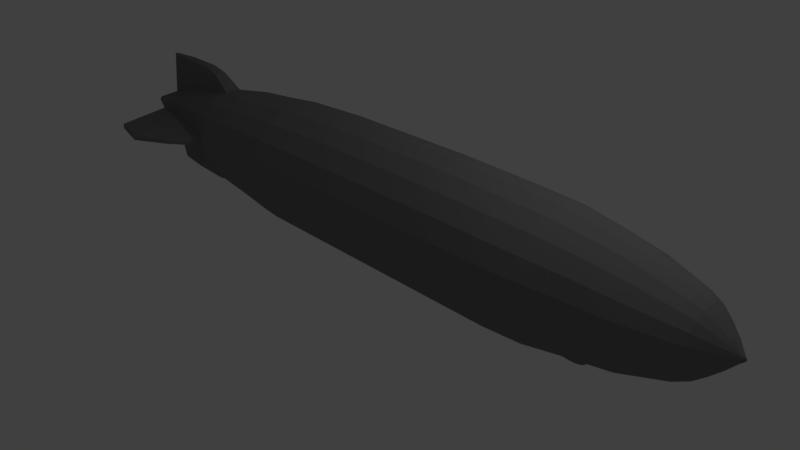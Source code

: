 # Source: Zeppelin.blend  (saved by Blender 2.79.0; exported with 4.5.12 LTS)
import bpy
from mathutils import Matrix  # noqa: F401  (used for matrix-valued properties, if any)

bpy.ops.wm.read_factory_settings(use_empty=True)
scene = bpy.context.scene
scene.name = 'Scene'

# ---- collections
col_collection_1 = bpy.data.collections.new('Collection 1'); scene.collection.children.link(col_collection_1)

# ---- materials (node trees are filled in below, after node groups)
mat_material_001 = bpy.data.materials.new('Material.001')
mat_material_001.alpha_threshold = 0.0
mat_material_001.use_transparent_shadow = False
mat_material_001.diffuse_color = (0.2019, 0.2019, 0.2019, 1.0)
mat_material_001.roughness = 0.5
mat_material_001.specular_intensity = 0.1578

# ---- material node trees

# ---- world
world_world = bpy.data.worlds.new('World'); scene.world = world_world
world_world.color = (0.05088, 0.05088, 0.05088)
world_world.use_sun_shadow = False
world_world.sun_shadow_jitter_overblur = 0.0
world_world.cycles.sampling_method = 'MANUAL'

# ---- cameras
cam_camera = bpy.data.cameras.new('Camera')
cam_camera.clip_end = 100.0
cam_camera.lens = 35.0
cam_camera.sensor_width = 32.0
cam_camera.sensor_height = 18.0
cam_camera.ortho_scale = 7.314
cam_camera.dof.focus_distance = 0.0
cam_camera.dof.aperture_fstop = 128.0

# ---- lights
light_lamp = bpy.data.lights.new('Lamp', 'POINT')
light_lamp.transmission_factor = 0.0
light_lamp.cutoff_distance = 30.0
light_lamp.energy = 100.0
light_lamp.shadow_buffer_clip_start = 1.001
light_lamp.shadow_soft_size = 0.1
light_lamp.shadow_maximum_resolution = 0.006
light_lamp.use_absolute_resolution = True

# ---- meshes
me_cylinder = bpy.data.meshes.new('Cylinder')
me_cylinder.from_pydata([(-2.936e-07, 0.06111, -6.105), (-0.02232, 0.01809, 6.105), (0.01888, 0.05812, -6.105), (-0.01661, 0.01721, 6.105), (0.03592, 0.04944, -6.105), (-0.01144, 0.01464, 6.105), (0.04944, 0.03592, -6.105), (-0.007315, 0.01063, 6.105), (0.05812, 0.01888, -6.105), (-0.004618, 0.005591, 6.105), (0.06111, 0.0, -6.105), (-0.003717, 0.0, 6.105), (0.05812, -0.01888, -6.105), (-0.004729, -0.005591, 6.105), (0.04944, -0.03592, -6.105), (-0.007424, -0.01063, 6.105), (0.03592, -0.04944, -6.105), (-0.01155, -0.01464, 6.105), (0.01888, -0.05812, -6.105), (-0.01671, -0.01721, 6.105), (-3.135e-07, -0.06111, -6.105), (-0.02242, -0.01809, 6.105), (-0.01888, -0.05812, -6.105), (-0.02813, -0.01721, 6.105), (-0.03592, -0.04944, -6.105), (-0.03329, -0.01464, 6.105), (-0.04944, -0.03592, -6.105), (-0.03741, -0.01063, 6.105), (-0.05812, -0.01888, -6.105), (-0.04009, -0.005591, 6.105), (-0.06111, 0.0, -6.105), (-0.04099, 0.0, 6.105), (-0.05812, 0.01888, -6.105), (-0.03999, 0.005591, 6.105), (-0.04944, 0.03592, -6.105), (-0.03731, 0.01063, 6.105), (-0.03592, 0.04944, -6.105), (-0.03319, 0.01464, 6.105), (-0.01888, 0.05812, -6.105), (-0.02803, 0.01721, 6.105), (0.5552, 0.0, 5.463), (0.7528, 0.0, 4.82), (0.9649, 0.0, 3.535), (1.0, 0.0, 2.892), (1.0, 0.0, -1.607), (0.9293, 0.0, -2.249), (0.8696, 0.0, -2.892), (0.7652, 0.0, -3.535), (-0.9849, -0.1011, -3.901), (-1.059, -0.08701, -4.177), (0.3178, 0.0, -5.463), (0.5275, -0.1717, 5.463), (0.7159, -0.2326, 4.82), (0.811, -0.2635, 4.177), (0.9177, -0.2982, 3.535), (0.9511, -0.309, 2.892), (0.9511, -0.309, -1.607), (0.8838, -0.2872, -2.249), (0.8271, -0.2687, -2.892), (0.7278, -0.07417, -3.535), (0.5739, -0.1865, -4.177), (0.4359, -0.1416, -4.82), (0.3022, -0.09819, -5.463), (0.4476, -0.3266, 5.463), (0.609, -0.4425, 4.82), (0.6899, -0.5012, 4.177), (0.7806, -0.5672, 3.535), (0.809, -0.5878, 2.892), (0.809, -0.5878, -1.607), (0.7518, -0.5462, -2.249), (0.7035, -0.5112, -2.892), (0.6191, -0.4498, -3.535), (0.4882, -0.3547, -4.177), (0.3708, -0.2694, -4.82), (0.2571, -0.1868, -5.463), (0.3235, -0.4495, 5.463), (0.4425, -0.609, 4.82), (0.5012, -0.6899, 4.177), (0.5672, -0.7806, 3.535), (0.5878, -0.809, 2.892), (0.5878, -0.809, -1.607), (0.5462, -0.7518, -2.249), (0.5112, -0.7035, -2.892), (0.4498, -0.6191, -3.535), (0.3547, -0.4882, -4.177), (0.2694, -0.3708, -4.82), (0.1868, -0.2571, -5.463), (0.1673, -0.5284, 5.463), (0.2326, -0.7159, 4.82), (0.2635, -0.811, 4.177), (0.2982, -0.9177, 3.535), (0.309, -0.9511, 2.892), (0.309, -0.9511, -1.607), (0.2872, -0.8838, -2.249), (0.2687, -0.8271, -2.892), (0.07031, -0.7278, -3.536), (0.08944, -0.5739, -4.177), (0.08547, -0.4359, -4.82), (0.05926, -0.3022, -5.463), (-0.006893, -0.5556, 5.463), (7.036e-08, -0.7528, 4.82), (-1.216e-08, -0.8527, 4.177), (-8.963e-08, -0.9649, 3.535), (-1.433e-07, -1.0, 2.892), (-4.273e-07, -1.0, -1.607), (-4.468e-07, -0.9293, -2.249), (-4.585e-07, -0.8696, -2.892), (-4.561e-07, -0.7652, -3.535), (-4.683e-07, -0.3178, -5.463), (-0.1818, -0.5284, 5.463), (-0.2326, -0.7159, 4.82), (-0.2655, -0.811, 4.177), (-0.2982, -0.9177, 3.535), (-0.309, -0.9511, 2.892), (-0.309, -0.9511, -1.607), (-0.2872, -0.8838, -2.249), (-0.2687, -0.8271, -2.892), (-0.08445, -0.7278, -3.536), (-0.1098, -0.5739, -4.177), (-0.08547, -0.4359, -4.82), (-0.05926, -0.3022, -5.463), (-0.34, -0.4495, 5.463), (-0.4449, -0.609, 4.82), (-0.5133, -0.6899, 4.177), (-0.5678, -0.7806, 3.535), (-0.5878, -0.809, 2.892), (-0.5878, -0.809, -1.607), (-0.5462, -0.7518, -2.249), (-0.5112, -0.7035, -2.892), (-0.4498, -0.6191, -3.535), (-0.3547, -0.4882, -4.177), (-0.2694, -0.3708, -4.82), (-0.1868, -0.2571, -5.463), (-0.4662, -0.3266, 5.463), (-0.6208, -0.4425, 4.82), (-0.7157, -0.5012, 4.177), (-0.7893, -0.5672, 3.535), (-0.809, -0.5878, 2.892), (-0.809, -0.5878, -1.607), (-0.7518, -0.5462, -2.249), (-0.7035, -0.5112, -2.892), (-0.6191, -0.4498, -3.535), (-0.4882, -0.3547, -4.177), (-0.3708, -0.2694, -4.82), (-0.2571, -0.1868, -5.463), (-0.5469, -0.1717, 5.463), (-0.7401, -0.2326, 4.82), (-0.849, -0.2635, 4.177), (-0.9328, -0.2982, 3.535), (-0.9515, -0.309, 2.892), (-0.9515, -0.309, -1.607), (-0.8838, -0.2872, -2.249), (-0.8271, -0.2687, -2.892), (-0.7522, -0.137, -3.535), (-0.6349, -0.08701, -4.177), (-0.497, -0.07613, -4.82), (-0.3022, -0.03269, -5.463), (-0.5752, 0.0, 5.463), (-0.7802, 0.0, 4.82), (-0.896, 0.0, 4.177), (-0.9845, 0.0, 3.535), (-1.001, 0.0, 2.892), (-1.001, 0.0, -1.607), (-0.9293, 0.0, -2.249), (-0.8696, 0.0, -2.892), (-0.7652, 0.0, -3.535), (-0.3178, 0.0, -5.463), (0.1816, 0.0, 5.945), (0.3374, 0.0, 5.784), (0.4726, 0.0, 5.623), (0.1718, -0.06087, 5.945), (0.3198, -0.1069, 5.784), (0.4482, -0.147, 5.623), (0.1429, -0.1158, 5.945), (0.2688, -0.2034, 5.784), (0.3791, -0.2797, 5.623), (0.09755, -0.1594, 5.945), (0.1903, -0.2799, 5.784), (0.2721, -0.3849, 5.623), (0.04096, -0.1873, 5.945), (0.09198, -0.3291, 5.784), (0.1377, -0.4525, 5.623), (-0.02144, -0.197, 5.945), (-0.01681, -0.346, 5.784), (-0.01126, -0.4758, 5.623), (-0.08365, -0.1873, 5.945), (-0.1255, -0.3291, 5.784), (-0.1612, -0.4525, 5.623), (-0.1397, -0.1594, 5.945), (-0.2244, -0.2799, 5.784), (-0.2971, -0.3849, 5.623), (-0.1841, -0.1158, 5.945), (-0.3033, -0.2034, 5.784), (-0.4053, -0.2797, 5.623), (-0.2126, -0.06087, 5.945), (-0.354, -0.1069, 5.784), (-0.4754, -0.147, 5.623), (-0.2224, 0.0, 5.945), (-0.3715, 0.0, 5.784), (-0.4993, 0.0, 5.623), (1.016, 0.0, -3.806), (1.101, 0.0, -4.171), (1.066, 0.0, -4.872), (1.005, 0.0, -5.359), (0.9781, -0.0386, -3.806), (1.072, -0.04067, -4.171), (1.043, -0.03998, -4.872), (0.9891, -0.02797, -5.359), (-1.077, -0.07613, -4.82), (-1.069, -0.03269, -5.347), (-1.022, 0.0, -3.901), (-1.089, 0.0, -4.177), (-1.099, 0.0, -4.82), (-1.084, 0.0, -5.347), (0.9221, 0.0, 3.78), (0.877, -0.2849, 3.78), (0.746, -0.542, 3.78), (0.542, -0.746, 3.78), (0.2849, -0.877, 3.78), (-6.007e-08, -0.9221, 3.78), (-0.2849, -0.877, 3.78), (-0.5452, -0.746, 3.78), (-0.7602, -0.542, 3.78), (-0.9051, -0.2849, 3.78), (-0.9544, 0.0, 3.78), (0.8337, 0.0, 4.299), (0.7929, -0.2576, 4.299), (0.6745, -0.4901, 4.299), (0.4901, -0.6745, 4.299), (0.2576, -0.7929, 4.299), (3.522e-09, -0.8337, 4.299), (-0.2603, -0.7929, 4.299), (-0.503, -0.6745, 4.299), (-0.701, -0.4901, 4.299), (-0.8312, -0.2576, 4.299), (-0.877, 0.0, 4.299), (0.9761, 0.0, 4.222), (1.024, 0.0, 4.09), (0.9594, -0.1446, 4.218), (0.9973, -0.1451, 4.095), (1.01, 0.0, 3.92), (0.9904, -0.153, 3.931), (0.03293, -1.167, -3.926), (0.05686, -1.463, -4.554), (0.05025, -1.396, -4.866), (0.04767, -1.331, -5.178), (-8.083e-07, -1.167, -3.926), (-8.152e-07, -1.477, -4.554), (-8.095e-07, -1.407, -4.866), (-8.105e-07, -1.338, -5.178), (-0.03293, -1.167, -3.926), (-0.05686, -1.463, -4.554), (-0.05025, -1.396, -4.866), (-0.04767, -1.331, -5.178), (0.9753, 0.0, 3.848), (0.802, -0.2606, 4.238), (0.9519, -0.1887, 3.86), (0.844, -0.2742, 3.979), (0.8995, -0.1425, 3.78), (0.8133, -0.1288, 4.299), (1.008, 0.0, 4.165), (0.985, -0.1411, 4.168), (1.015, -0.0883, 4.093), (1.025, 0.0, 4.004), (1.001, -0.1462, 4.009), (1.004, -0.09205, 3.923), (0.9708, -0.08617, 4.222), (0.9144, -0.1846, 4.25), (0.9306, 0.0, 4.267), (0.9666, -0.1089, 3.852), (1.0, -0.08573, 4.168), (1.016, -0.08902, 4.005), (0.9233, -0.1022, 4.264), (1.0, 0.0, 1.767), (1.0, 0.0, 0.6427), (1.0, 0.0, -0.482), (0.9511, -0.309, 1.767), (0.9511, -0.309, 0.6427), (0.9511, -0.309, -0.482), (0.809, -0.5878, 1.767), (0.809, -0.5878, 0.6427), (0.809, -0.5878, -0.482), (0.5878, -0.809, 1.767), (0.5878, -0.809, 0.6427), (0.5878, -0.809, -0.482), (0.309, -0.9511, 1.767), (0.309, -0.9511, 0.6427), (0.309, -0.9511, -0.482), (-2.143e-07, -1.0, 1.767), (-2.853e-07, -1.0, 0.6427), (-3.563e-07, -1.0, -0.482), (-0.309, -0.9511, 1.767), (-0.309, -0.9511, 0.6427), (-0.309, -0.9511, -0.482), (-0.5959, -0.809, 1.767), (-0.5959, -0.809, 0.6427), (-0.5959, -0.809, -0.482), (-0.8372, -0.5878, 1.767), (-0.8372, -0.5878, 0.6427), (-0.8372, -0.5878, -0.482), (-0.9997, -0.309, 1.767), (-0.9997, -0.309, 0.6427), (-0.9997, -0.309, -0.482), (-1.058, 0.0, 1.767), (-1.058, 0.0, 0.6427), (-1.058, 0.0, -0.482)], [], [(167, 11, 13, 170), (170, 13, 15, 173), (173, 15, 17, 176), (176, 17, 19, 179), (179, 19, 21, 182), (182, 21, 23, 185), (185, 23, 25, 188), (188, 25, 27, 191), (191, 27, 29, 194), (194, 29, 31, 197), (3, 1, 39, 37, 35, 33, 31, 29, 27, 25, 23, 21, 19, 17, 15, 13, 11, 9, 7, 5), (0, 2, 4, 6, 8, 10, 12, 14, 16, 18, 20, 22, 24, 26, 28, 30, 32, 34, 36, 38), (28, 156, 166, 30), (155, 154, 49, 208), (153, 165, 210, 48), (154, 153, 48, 49), (153, 152, 164, 165), (152, 151, 163, 164), (151, 150, 162, 163), (302, 305, 162, 150), (149, 148, 160, 161), (223, 147, 159, 224), (234, 146, 158, 235), (146, 145, 157, 158), (26, 144, 156, 28), (144, 143, 155, 156), (143, 142, 154, 155), (142, 141, 153, 154), (141, 140, 152, 153), (140, 139, 151, 152), (139, 138, 150, 151), (281, 284, 80, 68), (137, 136, 148, 149), (222, 135, 147, 223), (233, 134, 146, 234), (134, 133, 145, 146), (24, 132, 144, 26), (132, 131, 143, 144), (131, 130, 142, 143), (130, 129, 141, 142), (129, 128, 140, 141), (128, 127, 139, 140), (127, 126, 138, 139), (125, 124, 136, 137), (221, 123, 135, 222), (232, 122, 134, 233), (122, 121, 133, 134), (22, 120, 132, 24), (120, 119, 131, 132), (119, 118, 130, 131), (118, 117, 129, 130), (117, 116, 128, 129), (116, 115, 127, 128), (115, 114, 126, 127), (293, 296, 126, 114), (284, 287, 92, 80), (113, 112, 124, 125), (220, 111, 123, 221), (231, 110, 122, 232), (110, 109, 121, 122), (20, 108, 120, 22), (97, 96, 243, 244), (95, 107, 246, 242), (117, 118, 251, 250), (107, 106, 116, 117), (106, 105, 115, 116), (105, 104, 114, 115), (290, 293, 114, 104), (103, 102, 112, 113), (219, 101, 111, 220), (230, 100, 110, 231), (100, 99, 109, 110), (18, 98, 108, 20), (96, 95, 242, 243), (120, 108, 249, 253), (107, 117, 250, 246), (95, 94, 106, 107), (94, 93, 105, 106), (93, 92, 104, 105), (287, 290, 104, 92), (91, 90, 102, 103), (218, 89, 101, 219), (229, 88, 100, 230), (88, 87, 99, 100), (16, 86, 98, 18), (86, 85, 97, 98), (85, 84, 96, 97), (84, 83, 95, 96), (83, 82, 94, 95), (82, 81, 93, 94), (81, 80, 92, 93), (296, 299, 138, 126), (79, 78, 90, 91), (217, 77, 89, 218), (228, 76, 88, 229), (76, 75, 87, 88), (14, 74, 86, 16), (74, 73, 85, 86), (73, 72, 84, 85), (72, 71, 83, 84), (71, 70, 82, 83), (70, 69, 81, 82), (69, 68, 80, 81), (299, 302, 150, 138), (67, 66, 78, 79), (216, 65, 77, 217), (227, 64, 76, 228), (64, 63, 75, 76), (12, 62, 74, 14), (62, 61, 73, 74), (61, 60, 72, 73), (60, 59, 71, 72), (59, 58, 70, 71), (58, 57, 69, 70), (57, 56, 68, 69), (275, 278, 56, 44), (55, 54, 66, 67), (215, 257, 53, 65, 216), (226, 52, 64, 227), (52, 51, 63, 64), (10, 50, 62, 12), (59, 60, 205, 204), (61, 62, 207, 206), (47, 59, 204, 200), (47, 46, 58, 59), (46, 45, 57, 58), (45, 44, 56, 57), (278, 281, 68, 56), (43, 42, 54, 55), (225, 41, 52, 226, 259), (41, 40, 51, 52), (145, 196, 199, 157), (196, 195, 198, 199), (195, 194, 197, 198), (133, 193, 196, 145), (193, 192, 195, 196), (192, 191, 194, 195), (121, 190, 193, 133), (190, 189, 192, 193), (189, 188, 191, 192), (109, 187, 190, 121), (187, 186, 189, 190), (186, 185, 188, 189), (99, 184, 187, 109), (184, 183, 186, 187), (183, 182, 185, 186), (87, 181, 184, 99), (181, 180, 183, 184), (180, 179, 182, 183), (75, 178, 181, 87), (178, 177, 180, 181), (177, 176, 179, 180), (63, 175, 178, 75), (175, 174, 177, 178), (174, 173, 176, 177), (51, 172, 175, 63), (172, 171, 174, 175), (171, 170, 173, 174), (40, 169, 172, 51), (169, 168, 171, 172), (168, 167, 170, 171), (203, 202, 206, 207), (202, 201, 205, 206), (201, 200, 204, 205), (60, 61, 206, 205), (62, 50, 203, 207), (209, 208, 212, 213), (208, 49, 211, 212), (49, 48, 210, 211), (166, 156, 209, 213), (156, 155, 208, 209), (42, 214, 258, 215, 54), (54, 215, 216, 66), (66, 216, 217, 78), (78, 217, 218, 90), (90, 218, 219, 102), (102, 219, 220, 112), (112, 220, 221, 124), (124, 221, 222, 136), (136, 222, 223, 148), (148, 223, 224, 160), (53, 255, 226, 227, 65), (65, 227, 228, 77), (77, 228, 229, 89), (89, 229, 230, 101), (101, 230, 231, 111), (111, 231, 232, 123), (123, 232, 233, 135), (135, 233, 234, 147), (147, 234, 235, 159), (271, 262, 239, 264), (270, 266, 238, 261), (269, 254, 240, 265), (256, 241, 264, 239, 261, 238, 267, 226, 255, 53, 257, 215), (249, 248, 252, 253), (248, 247, 251, 252), (247, 246, 250, 251), (245, 244, 248, 249), (244, 243, 247, 248), (243, 242, 246, 247), (118, 119, 252, 251), (108, 98, 245, 249), (98, 97, 244, 245), (119, 120, 253, 252), (256, 269, 265, 241), (215, 258, 269, 256), (258, 214, 254, 269), (262, 270, 261, 239), (237, 260, 270, 262), (260, 236, 266, 270), (265, 271, 264, 241), (240, 263, 271, 265), (263, 237, 262, 271), (267, 238, 266, 272, 259, 226), (272, 266, 236, 268, 225, 259), (55, 67, 279, 276), (276, 279, 280, 277), (277, 280, 281, 278), (43, 55, 276, 273), (273, 276, 277, 274), (274, 277, 278, 275), (137, 149, 300, 297), (297, 300, 301, 298), (298, 301, 302, 299), (125, 137, 297, 294), (294, 297, 298, 295), (295, 298, 299, 296), (91, 103, 288, 285), (285, 288, 289, 286), (286, 289, 290, 287), (103, 113, 291, 288), (288, 291, 292, 289), (289, 292, 293, 290), (79, 91, 285, 282), (282, 285, 286, 283), (283, 286, 287, 284), (113, 125, 294, 291), (291, 294, 295, 292), (292, 295, 296, 293), (67, 79, 282, 279), (279, 282, 283, 280), (280, 283, 284, 281), (149, 161, 303, 300), (300, 303, 304, 301), (301, 304, 305, 302)])
me_cylinder.materials.append(mat_material_001)
me_cylinder.use_remesh_preserve_volume = False
me_cylinder.use_remesh_preserve_attributes = False
me_cylinder.use_mirror_vertex_groups = False
me_cylinder.update()

# ---- objects
ob_zeppelinframe = bpy.data.objects.new('ZeppelinFrame', me_cylinder)
ob_zeppelinmaterial = bpy.data.objects.new('ZeppelinMaterial', me_cylinder)
ob_lamp = bpy.data.objects.new('Lamp', light_lamp)
ob_camera = bpy.data.objects.new('Camera', cam_camera)

# ---- transforms, parenting, visibility, modifiers, constraints
ob_zeppelinframe.location = (-0.007615, 0.0, 0.8836)
ob_zeppelinframe.rotation_euler = (-0.0, 1.571, 0.0)
ob_zeppelinframe.scale = (0.6513, 0.6513, 0.8142)
ob_zeppelinframe.lineart.crease_threshold = 0.0
_m = ob_zeppelinframe.modifiers.new('Mirror', 'MIRROR')
_m.use_axis = (False, True, False)
_m.use_clip = True
_m = ob_zeppelinframe.modifiers.new('Wireframe', 'WIREFRAME')
ob_zeppelinmaterial.location = (-0.007615, 4.924e-10, 0.8836)
ob_zeppelinmaterial.rotation_euler = (-0.0, 1.571, 0.0)
ob_zeppelinmaterial.scale = (0.8142, 0.8142, 0.8142)
ob_zeppelinmaterial.lineart.crease_threshold = 0.0
_m = ob_zeppelinmaterial.modifiers.new('Mirror', 'MIRROR')
_m.use_axis = (False, True, False)
_m.use_clip = True
_m = ob_zeppelinmaterial.modifiers.new('ParticleSystem 1', 'PARTICLE_SYSTEM')
_m = ob_zeppelinmaterial.modifiers.new('Explode', 'EXPLODE')
_m.use_edge_cut = True
_m.show_dead = False
ob_lamp.location = (4.076, 1.005, 5.904)
ob_lamp.rotation_euler = (0.6503, 0.05522, 1.866)
ob_lamp.lock_rotations_4d = False
ob_lamp.empty_display_type = 'ARROWS'
ob_lamp.color = (0.0, 0.0, 0.0, 0.0)
ob_lamp.lineart.crease_threshold = 0.0
ob_camera.location = (7.481, -6.508, 5.344)
ob_camera.rotation_euler = (1.109, 0.0, 0.8149)
ob_camera.lock_rotations_4d = False
ob_camera.empty_display_type = 'ARROWS'
ob_camera.color = (0.0, 0.0, 0.0, 0.0)
ob_camera.display_type = 'WIRE'
ob_camera.lineart.crease_threshold = 0.0

# ---- collection membership
col_collection_1.objects.link(ob_zeppelinframe)
col_collection_1.objects.link(ob_zeppelinmaterial)
col_collection_1.objects.link(ob_lamp)
col_collection_1.objects.link(ob_camera)

# ---- scene / render settings (as saved in the file)
scene.camera = ob_camera
scene.frame_start = 1; scene.frame_end = 250; scene.frame_set(1)
scene.render.engine = 'BLENDER_EEVEE_NEXT'
scene.render.resolution_percentage = 50
scene.render.dither_intensity = 0.0
scene.cycles.use_denoising = False
scene.cycles.samples = 128
scene.cycles.sampling_pattern = 'TABULATED_SOBOL'
scene.cycles.use_adaptive_sampling = False
scene.cycles.use_light_tree = False
scene.cycles.blur_glossy = 0.0
scene.cycles.sample_clamp_indirect = 0.0
scene.view_settings.view_transform = 'Standard'
bpy.context.view_layer.update()

